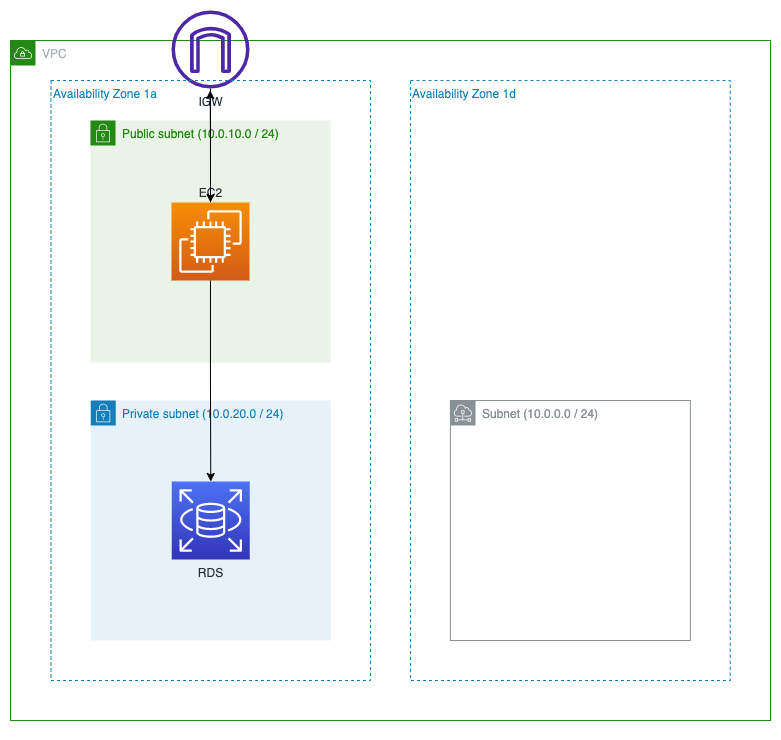

The diagram above was exported from draw.io. Its source (the exported page's mxGraphModel, read from the mxfile embedded in the PNG):
<mxGraphModel dx="957" dy="1878" grid="1" gridSize="10" guides="1" tooltips="1" connect="1" arrows="1" fold="1" page="1" pageScale="1" pageWidth="827" pageHeight="1169" math="0" shadow="0">
  <root>
    <mxCell id="0" />
    <mxCell id="1" parent="0" />
    <mxCell id="zi74i3gtH_HlBRG9frbI-1" value="VPC" style="points=[[0,0],[0.25,0],[0.5,0],[0.75,0],[1,0],[1,0.25],[1,0.5],[1,0.75],[1,1],[0.75,1],[0.5,1],[0.25,1],[0,1],[0,0.75],[0,0.5],[0,0.25]];outlineConnect=0;gradientColor=none;html=1;whiteSpace=wrap;fontSize=12;fontStyle=0;container=1;pointerEvents=0;collapsible=0;recursiveResize=0;shape=mxgraph.aws4.group;grIcon=mxgraph.aws4.group_vpc;strokeColor=#248814;fillColor=none;verticalAlign=top;align=left;spacingLeft=30;fontColor=#AAB7B8;dashed=0;" vertex="1" parent="1">
      <mxGeometry x="200" y="-760" width="760" height="680" as="geometry" />
    </mxCell>
    <mxCell id="zi74i3gtH_HlBRG9frbI-3" value="Private subnet&amp;nbsp;(10.0.20.0 / 24)" style="points=[[0,0],[0.25,0],[0.5,0],[0.75,0],[1,0],[1,0.25],[1,0.5],[1,0.75],[1,1],[0.75,1],[0.5,1],[0.25,1],[0,1],[0,0.75],[0,0.5],[0,0.25]];outlineConnect=0;gradientColor=none;html=1;whiteSpace=wrap;fontSize=12;fontStyle=0;container=1;pointerEvents=0;collapsible=0;recursiveResize=0;shape=mxgraph.aws4.group;grIcon=mxgraph.aws4.group_security_group;grStroke=0;strokeColor=#147EBA;fillColor=#E6F2F8;verticalAlign=top;align=left;spacingLeft=30;fontColor=#147EBA;dashed=0;" vertex="1" parent="zi74i3gtH_HlBRG9frbI-1">
      <mxGeometry x="80.25" y="360" width="240" height="240" as="geometry" />
    </mxCell>
    <mxCell id="zi74i3gtH_HlBRG9frbI-4" value="RDS" style="sketch=0;points=[[0,0,0],[0.25,0,0],[0.5,0,0],[0.75,0,0],[1,0,0],[0,1,0],[0.25,1,0],[0.5,1,0],[0.75,1,0],[1,1,0],[0,0.25,0],[0,0.5,0],[0,0.75,0],[1,0.25,0],[1,0.5,0],[1,0.75,0]];outlineConnect=0;fontColor=#232F3E;gradientColor=#4D72F3;gradientDirection=north;fillColor=#3334B9;strokeColor=#ffffff;dashed=0;verticalLabelPosition=bottom;verticalAlign=top;align=center;html=1;fontSize=12;fontStyle=0;aspect=fixed;shape=mxgraph.aws4.resourceIcon;resIcon=mxgraph.aws4.rds;" vertex="1" parent="zi74i3gtH_HlBRG9frbI-3">
      <mxGeometry x="81" y="81" width="78" height="78" as="geometry" />
    </mxCell>
    <mxCell id="zi74i3gtH_HlBRG9frbI-10" value="Availability Zone 1d" style="fillColor=none;strokeColor=#147EBA;dashed=1;verticalAlign=top;fontStyle=0;fontColor=#147EBA;whiteSpace=wrap;html=1;align=left;" vertex="1" parent="zi74i3gtH_HlBRG9frbI-1">
      <mxGeometry x="400" y="40" width="319.75" height="600" as="geometry" />
    </mxCell>
    <mxCell id="zi74i3gtH_HlBRG9frbI-11" value="Subnet (10.0.0.0 / 24)" style="sketch=0;outlineConnect=0;gradientColor=none;html=1;whiteSpace=wrap;fontSize=12;fontStyle=0;shape=mxgraph.aws4.group;grIcon=mxgraph.aws4.group_subnet;strokeColor=#879196;fillColor=none;verticalAlign=top;align=left;spacingLeft=30;fontColor=#879196;dashed=0;" vertex="1" parent="zi74i3gtH_HlBRG9frbI-1">
      <mxGeometry x="439.88" y="360" width="240" height="240" as="geometry" />
    </mxCell>
    <mxCell id="zi74i3gtH_HlBRG9frbI-20" value="IGW" style="sketch=0;outlineConnect=0;fontColor=#232F3E;gradientColor=none;fillColor=#4D27AA;strokeColor=none;dashed=0;verticalLabelPosition=bottom;verticalAlign=top;align=center;html=1;fontSize=12;fontStyle=0;aspect=fixed;pointerEvents=1;shape=mxgraph.aws4.internet_gateway;" vertex="1" parent="zi74i3gtH_HlBRG9frbI-1">
      <mxGeometry x="161" y="-30" width="78" height="78" as="geometry" />
    </mxCell>
    <mxCell id="zi74i3gtH_HlBRG9frbI-12" value="Availability Zone 1a" style="fillColor=none;strokeColor=#147EBA;dashed=1;verticalAlign=top;fontStyle=0;fontColor=#147EBA;whiteSpace=wrap;html=1;align=left;" vertex="1" parent="1">
      <mxGeometry x="240.5" y="-720" width="319.5" height="600" as="geometry" />
    </mxCell>
    <mxCell id="zi74i3gtH_HlBRG9frbI-13" value="Public subnet (10.0.10.0 / 24)" style="points=[[0,0],[0.25,0],[0.5,0],[0.75,0],[1,0],[1,0.25],[1,0.5],[1,0.75],[1,1],[0.75,1],[0.5,1],[0.25,1],[0,1],[0,0.75],[0,0.5],[0,0.25]];outlineConnect=0;gradientColor=none;html=1;whiteSpace=wrap;fontSize=12;fontStyle=0;container=1;pointerEvents=0;collapsible=0;recursiveResize=0;shape=mxgraph.aws4.group;grIcon=mxgraph.aws4.group_security_group;grStroke=0;strokeColor=#248814;fillColor=#E9F3E6;verticalAlign=top;align=left;spacingLeft=30;fontColor=#248814;dashed=0;" vertex="1" parent="1">
      <mxGeometry x="280" y="-680" width="240" height="242" as="geometry" />
    </mxCell>
    <mxCell id="zi74i3gtH_HlBRG9frbI-30" style="edgeStyle=orthogonalEdgeStyle;rounded=0;orthogonalLoop=1;jettySize=auto;html=1;exitX=0.5;exitY=0;exitDx=0;exitDy=0;exitPerimeter=0;" edge="1" parent="zi74i3gtH_HlBRG9frbI-13" source="zi74i3gtH_HlBRG9frbI-14">
      <mxGeometry relative="1" as="geometry">
        <mxPoint x="119.72727272727252" y="-30" as="targetPoint" />
      </mxGeometry>
    </mxCell>
    <mxCell id="zi74i3gtH_HlBRG9frbI-14" value="EC2" style="sketch=0;points=[[0,0,0],[0.25,0,0],[0.5,0,0],[0.75,0,0],[1,0,0],[0,1,0],[0.25,1,0],[0.5,1,0],[0.75,1,0],[1,1,0],[0,0.25,0],[0,0.5,0],[0,0.75,0],[1,0.25,0],[1,0.5,0],[1,0.75,0]];outlineConnect=0;fontColor=#232F3E;gradientColor=#F78E04;gradientDirection=north;fillColor=#D05C17;strokeColor=#ffffff;dashed=0;verticalLabelPosition=top;verticalAlign=bottom;align=center;html=1;fontSize=12;fontStyle=0;aspect=fixed;shape=mxgraph.aws4.resourceIcon;resIcon=mxgraph.aws4.ec2;labelPosition=center;" vertex="1" parent="zi74i3gtH_HlBRG9frbI-13">
      <mxGeometry x="81" y="82" width="78" height="78" as="geometry" />
    </mxCell>
    <mxCell id="zi74i3gtH_HlBRG9frbI-15" style="edgeStyle=orthogonalEdgeStyle;rounded=0;orthogonalLoop=1;jettySize=auto;html=1;" edge="1" parent="1" source="zi74i3gtH_HlBRG9frbI-14" target="zi74i3gtH_HlBRG9frbI-4">
      <mxGeometry relative="1" as="geometry" />
    </mxCell>
    <mxCell id="zi74i3gtH_HlBRG9frbI-27" style="edgeStyle=orthogonalEdgeStyle;rounded=0;orthogonalLoop=1;jettySize=auto;html=1;" edge="1" parent="1" source="zi74i3gtH_HlBRG9frbI-20" target="zi74i3gtH_HlBRG9frbI-14">
      <mxGeometry relative="1" as="geometry" />
    </mxCell>
    <mxCell id="zi74i3gtH_HlBRG9frbI-29" style="edgeStyle=orthogonalEdgeStyle;rounded=0;orthogonalLoop=1;jettySize=auto;html=1;exitX=0.5;exitY=1;exitDx=0;exitDy=0;" edge="1" parent="1" source="zi74i3gtH_HlBRG9frbI-1" target="zi74i3gtH_HlBRG9frbI-1">
      <mxGeometry relative="1" as="geometry" />
    </mxCell>
  </root>
</mxGraphModel>